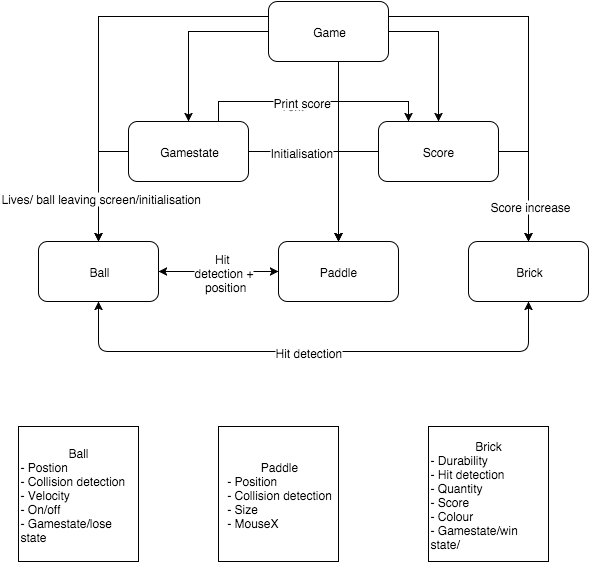

The diagram above was exported from draw.io. Its source (the exported page's mxGraphModel, read from the mxfile embedded in the PNG):
<mxGraphModel dx="1194" dy="780" grid="1" gridSize="10" guides="1" tooltips="1" connect="1" arrows="1" fold="1" page="1" pageScale="1" pageWidth="826" pageHeight="1169" background="#ffffff" math="0">
  <root>
    <mxCell id="0" />
    <mxCell id="1" parent="0" />
    <mxCell id="8" style="edgeStyle=orthogonalEdgeStyle;rounded=0;html=1;exitX=0;exitY=0.5;entryX=0.5;entryY=0;jettySize=auto;orthogonalLoop=1;" edge="1" parent="1" source="2" target="6">
      <mxGeometry relative="1" as="geometry" />
    </mxCell>
    <mxCell id="9" style="edgeStyle=orthogonalEdgeStyle;rounded=0;html=1;exitX=0;exitY=0.25;entryX=0.5;entryY=0;jettySize=auto;orthogonalLoop=1;" edge="1" parent="1" source="2" target="3">
      <mxGeometry relative="1" as="geometry" />
    </mxCell>
    <mxCell id="10" style="edgeStyle=orthogonalEdgeStyle;rounded=0;html=1;exitX=1;exitY=0.5;entryX=0.5;entryY=0;jettySize=auto;orthogonalLoop=1;" edge="1" parent="1" source="2" target="7">
      <mxGeometry relative="1" as="geometry" />
    </mxCell>
    <mxCell id="11" style="edgeStyle=orthogonalEdgeStyle;rounded=0;html=1;exitX=1;exitY=0.25;entryX=0.5;entryY=0;jettySize=auto;orthogonalLoop=1;" edge="1" parent="1" source="2" target="4">
      <mxGeometry relative="1" as="geometry" />
    </mxCell>
    <mxCell id="12" style="edgeStyle=orthogonalEdgeStyle;rounded=0;html=1;exitX=0.5;exitY=1;entryX=0.5;entryY=0;jettySize=auto;orthogonalLoop=1;" edge="1" parent="1" source="2" target="5">
      <mxGeometry relative="1" as="geometry">
        <Array as="points">
          <mxPoint x="450" y="190" />
        </Array>
      </mxGeometry>
    </mxCell>
    <mxCell id="2" value="Game" style="rounded=1;whiteSpace=wrap;html=1;" vertex="1" parent="1">
      <mxGeometry x="380" y="130" width="120" height="60" as="geometry" />
    </mxCell>
    <mxCell id="3" value="Ball" style="rounded=1;whiteSpace=wrap;html=1;" vertex="1" parent="1">
      <mxGeometry x="150" y="370" width="120" height="60" as="geometry" />
    </mxCell>
    <mxCell id="4" value="Brick" style="rounded=1;whiteSpace=wrap;html=1;" vertex="1" parent="1">
      <mxGeometry x="580" y="370" width="120" height="60" as="geometry" />
    </mxCell>
    <mxCell id="5" value="Paddle" style="rounded=1;whiteSpace=wrap;html=1;" vertex="1" parent="1">
      <mxGeometry x="390" y="370" width="120" height="60" as="geometry" />
    </mxCell>
    <mxCell id="13" style="edgeStyle=orthogonalEdgeStyle;rounded=0;html=1;exitX=0;exitY=0.5;entryX=0.5;entryY=0;jettySize=auto;orthogonalLoop=1;" edge="1" parent="1" source="6" target="3">
      <mxGeometry relative="1" as="geometry" />
    </mxCell>
    <mxCell id="27" value="Lives/ ball leaving screen/initialisation" style="text;html=1;resizable=0;points=[];;align=center;verticalAlign=middle;labelBackgroundColor=#ffffff;" vertex="1" connectable="0" parent="13">
      <mxGeometry x="0.2667" y="2" relative="1" as="geometry">
        <mxPoint as="offset" />
      </mxGeometry>
    </mxCell>
    <mxCell id="14" style="edgeStyle=orthogonalEdgeStyle;rounded=0;html=1;exitX=1;exitY=0.5;entryX=0.5;entryY=0;jettySize=auto;orthogonalLoop=1;" edge="1" parent="1" source="6" target="5">
      <mxGeometry relative="1" as="geometry" />
    </mxCell>
    <mxCell id="30" value="Initialisation" style="text;html=1;resizable=0;points=[];;align=center;verticalAlign=middle;labelBackgroundColor=#ffffff;" vertex="1" connectable="0" parent="14">
      <mxGeometry x="-0.6556" y="-2" relative="1" as="geometry">
        <mxPoint x="22" y="-2" as="offset" />
      </mxGeometry>
    </mxCell>
    <mxCell id="31" style="edgeStyle=orthogonalEdgeStyle;rounded=0;html=1;exitX=0.75;exitY=0;entryX=0.25;entryY=0;jettySize=auto;orthogonalLoop=1;" edge="1" parent="1" source="6" target="7">
      <mxGeometry relative="1" as="geometry">
        <Array as="points">
          <mxPoint x="330" y="230" />
          <mxPoint x="520" y="230" />
        </Array>
      </mxGeometry>
    </mxCell>
    <mxCell id="32" value="Text" style="text;html=1;resizable=0;points=[];;align=center;verticalAlign=middle;labelBackgroundColor=#ffffff;" vertex="1" connectable="0" parent="31">
      <mxGeometry x="-0.1913" y="-3" relative="1" as="geometry">
        <mxPoint as="offset" />
      </mxGeometry>
    </mxCell>
    <mxCell id="34" value="Print score" style="text;html=1;resizable=0;points=[];;align=center;verticalAlign=middle;labelBackgroundColor=#ffffff;" vertex="1" connectable="0" parent="31">
      <mxGeometry x="-0.0609" y="-3" relative="1" as="geometry">
        <mxPoint x="-5" y="-3" as="offset" />
      </mxGeometry>
    </mxCell>
    <mxCell id="6" value="Gamestate" style="rounded=1;whiteSpace=wrap;html=1;" vertex="1" parent="1">
      <mxGeometry x="240" y="250" width="120" height="60" as="geometry" />
    </mxCell>
    <mxCell id="15" style="edgeStyle=orthogonalEdgeStyle;rounded=0;html=1;exitX=1;exitY=0.5;entryX=0.5;entryY=0;jettySize=auto;orthogonalLoop=1;" edge="1" parent="1" source="7" target="4">
      <mxGeometry relative="1" as="geometry" />
    </mxCell>
    <mxCell id="24" value="Score increase" style="text;html=1;resizable=0;points=[];;align=center;verticalAlign=middle;labelBackgroundColor=#ffffff;" vertex="1" connectable="0" parent="15">
      <mxGeometry x="0.4" y="1" relative="1" as="geometry">
        <mxPoint as="offset" />
      </mxGeometry>
    </mxCell>
    <mxCell id="16" style="edgeStyle=orthogonalEdgeStyle;rounded=0;html=1;exitX=0;exitY=0.5;entryX=0.5;entryY=0;jettySize=auto;orthogonalLoop=1;" edge="1" parent="1" source="7" target="5">
      <mxGeometry relative="1" as="geometry" />
    </mxCell>
    <mxCell id="7" value="Score" style="rounded=1;whiteSpace=wrap;html=1;" vertex="1" parent="1">
      <mxGeometry x="490" y="250" width="120" height="60" as="geometry" />
    </mxCell>
    <mxCell id="18" value="" style="endArrow=classic;startArrow=classic;html=1;entryX=0;entryY=0.5;" edge="1" parent="1" target="5">
      <mxGeometry x="250" y="400" width="50" height="50" as="geometry">
        <mxPoint x="270" y="400" as="sourcePoint" />
        <mxPoint x="360" y="400" as="targetPoint" />
      </mxGeometry>
    </mxCell>
    <mxCell id="23" value="Hit&amp;nbsp;&lt;div&gt;detection +&lt;div&gt;&amp;nbsp;position&lt;/div&gt;&lt;/div&gt;" style="text;html=1;resizable=0;points=[];;align=center;verticalAlign=middle;labelBackgroundColor=#ffffff;" vertex="1" connectable="0" parent="18">
      <mxGeometry relative="1" as="geometry">
        <mxPoint x="5" as="offset" />
      </mxGeometry>
    </mxCell>
    <mxCell id="21" value="" style="endArrow=classic;startArrow=classic;html=1;exitX=0.5;exitY=1;entryX=0.5;entryY=1;" edge="1" parent="1" source="3" target="4">
      <mxGeometry width="50" height="50" relative="1" as="geometry">
        <mxPoint x="220" y="470" as="sourcePoint" />
        <mxPoint x="650" y="480" as="targetPoint" />
        <Array as="points">
          <mxPoint x="210" y="480" />
          <mxPoint x="640" y="480" />
        </Array>
      </mxGeometry>
    </mxCell>
    <mxCell id="22" value="Hit detection" style="text;html=1;resizable=0;points=[];;align=center;verticalAlign=middle;labelBackgroundColor=#ffffff;" vertex="1" connectable="0" parent="21">
      <mxGeometry x="-0.1019" y="-3" relative="1" as="geometry">
        <mxPoint x="22" y="-3" as="offset" />
      </mxGeometry>
    </mxCell>
    <mxCell id="35" value="Ball&lt;div style=&quot;text-align: left&quot;&gt;- Postion&lt;/div&gt;&lt;div style=&quot;text-align: left&quot;&gt;- Collision detection&lt;/div&gt;&lt;div style=&quot;text-align: left&quot;&gt;- Velocity&lt;/div&gt;&lt;div style=&quot;text-align: left&quot;&gt;- On/off&lt;/div&gt;&lt;div style=&quot;text-align: left&quot;&gt;- Gamestate/lose state&lt;/div&gt;" style="whiteSpace=wrap;html=1;" vertex="1" parent="1">
      <mxGeometry x="130" y="555" width="120" height="135" as="geometry" />
    </mxCell>
    <mxCell id="36" value="Paddle&lt;div style=&quot;text-align: left&quot;&gt;- Position&lt;/div&gt;&lt;div style=&quot;text-align: left&quot;&gt;- Collision detection&lt;/div&gt;&lt;div style=&quot;text-align: left&quot;&gt;- Size&lt;/div&gt;&lt;div style=&quot;text-align: left&quot;&gt;- MouseX&lt;/div&gt;" style="whiteSpace=wrap;html=1;" vertex="1" parent="1">
      <mxGeometry x="330" y="555" width="120" height="135" as="geometry" />
    </mxCell>
    <mxCell id="37" value="Brick&lt;div style=&quot;text-align: left&quot;&gt;- Durability&lt;/div&gt;&lt;div style=&quot;text-align: left&quot;&gt;- Hit detection&lt;/div&gt;&lt;div style=&quot;text-align: left&quot;&gt;- Quantity&lt;/div&gt;&lt;div style=&quot;text-align: left&quot;&gt;- Score&lt;/div&gt;&lt;div style=&quot;text-align: left&quot;&gt;- Colour&lt;/div&gt;&lt;div style=&quot;text-align: left&quot;&gt;- Gamestate/win state/&lt;/div&gt;" style="whiteSpace=wrap;html=1;" vertex="1" parent="1">
      <mxGeometry x="540" y="555" width="120" height="135" as="geometry" />
    </mxCell>
    <mxCell id="38" style="edgeStyle=orthogonalEdgeStyle;rounded=0;html=1;exitX=0.5;exitY=1;jettySize=auto;orthogonalLoop=1;" edge="1" parent="1" source="36" target="36">
      <mxGeometry relative="1" as="geometry" />
    </mxCell>
    <mxCell id="39" style="edgeStyle=orthogonalEdgeStyle;rounded=0;html=1;exitX=0.5;exitY=1;jettySize=auto;orthogonalLoop=1;" edge="1" parent="1" source="36" target="36">
      <mxGeometry relative="1" as="geometry" />
    </mxCell>
  </root>
</mxGraphModel>